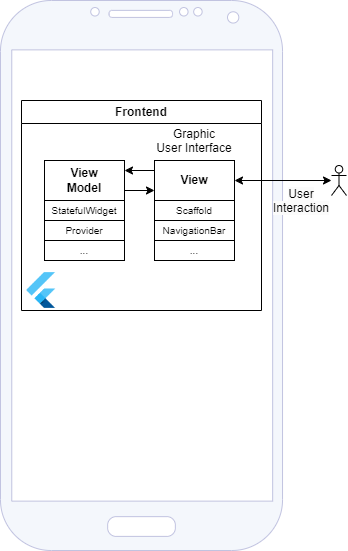

The diagram above was exported from draw.io. Its source (the exported page's mxGraphModel, read from the mxfile embedded in the PNG):
<mxGraphModel dx="819" dy="1573" grid="1" gridSize="10" guides="1" tooltips="1" connect="1" arrows="1" fold="1" page="1" pageScale="1" pageWidth="827" pageHeight="1169" math="0" shadow="0">
  <root>
    <mxCell id="0" />
    <mxCell id="1" parent="0" />
    <mxCell id="2" value="" style="verticalLabelPosition=bottom;verticalAlign=top;html=1;shadow=0;dashed=0;strokeWidth=1;shape=mxgraph.android.phone2;strokeColor=#C1C3E0;fillColor=#F4F7FC;" vertex="1" parent="1">
      <mxGeometry x="778.98" y="-70" width="282.05" height="550" as="geometry" />
    </mxCell>
    <mxCell id="3" value="" style="edgeStyle=orthogonalEdgeStyle;rounded=0;orthogonalLoop=1;jettySize=auto;html=1;startArrow=classic;startFill=1;" edge="1" source="4" target="7" parent="1">
      <mxGeometry relative="1" as="geometry" />
    </mxCell>
    <mxCell id="4" value="" style="shape=umlActor;verticalLabelPosition=bottom;verticalAlign=top;html=1;outlineConnect=0;" vertex="1" parent="1">
      <mxGeometry x="1110" y="95" width="15" height="30" as="geometry" />
    </mxCell>
    <mxCell id="5" value="&lt;span style=&quot;color: rgb(0, 0, 0); font-family: Helvetica; font-size: 12px; font-style: normal; font-variant-ligatures: normal; font-variant-caps: normal; font-weight: 400; letter-spacing: normal; orphans: 2; text-indent: 0px; text-transform: none; widows: 2; word-spacing: 0px; -webkit-text-stroke-width: 0px; background-color: rgb(251, 251, 251); text-decoration-thickness: initial; text-decoration-style: initial; text-decoration-color: initial; float: none; display: inline !important;&quot;&gt;User&lt;br&gt;Interaction&lt;/span&gt;" style="text;whiteSpace=wrap;html=1;align=center;" vertex="1" parent="1">
      <mxGeometry x="1050" y="110" width="60" height="40" as="geometry" />
    </mxCell>
    <mxCell id="6" value="Frontend" style="swimlane;whiteSpace=wrap;html=1;" vertex="1" parent="1">
      <mxGeometry x="800" y="30" width="240" height="210" as="geometry" />
    </mxCell>
    <mxCell id="7" value="&lt;b&gt;View&lt;/b&gt;" style="whiteSpace=wrap;html=1;" vertex="1" parent="6">
      <mxGeometry x="133" y="60" width="80" height="40" as="geometry" />
    </mxCell>
    <mxCell id="8" value="Graphic&lt;br&gt;User Interface" style="text;whiteSpace=wrap;html=1;align=center;" vertex="1" parent="6">
      <mxGeometry x="123" y="20" width="100" height="40" as="geometry" />
    </mxCell>
    <mxCell id="9" value="&lt;span style=&quot;font-size: 10px;&quot;&gt;Scaffold&lt;br&gt;&lt;/span&gt;" style="whiteSpace=wrap;html=1;" vertex="1" parent="6">
      <mxGeometry x="133" y="100" width="80" height="20" as="geometry" />
    </mxCell>
    <mxCell id="10" value="&lt;span style=&quot;font-size: 10px;&quot;&gt;NavigationBar&lt;br&gt;&lt;/span&gt;" style="whiteSpace=wrap;html=1;" vertex="1" parent="6">
      <mxGeometry x="133" y="120" width="80" height="20" as="geometry" />
    </mxCell>
    <mxCell id="11" value="&lt;span style=&quot;font-size: 10px;&quot;&gt;...&lt;br&gt;&lt;/span&gt;" style="whiteSpace=wrap;html=1;" vertex="1" parent="6">
      <mxGeometry x="133" y="140" width="80" height="20" as="geometry" />
    </mxCell>
    <mxCell id="12" value="" style="shape=image;html=1;verticalAlign=top;verticalLabelPosition=bottom;labelBackgroundColor=#ffffff;imageAspect=0;aspect=fixed;image=https://engineering.linecorp.com/wp-content/uploads/2019/08/flutter1.png;" vertex="1" parent="6">
      <mxGeometry y="170" width="40" height="40" as="geometry" />
    </mxCell>
    <mxCell id="13" value="&lt;b&gt;View&lt;br&gt;Model&lt;/b&gt;" style="whiteSpace=wrap;html=1;" vertex="1" parent="6">
      <mxGeometry x="23" y="60" width="80" height="40" as="geometry" />
    </mxCell>
    <mxCell id="14" value="&lt;span style=&quot;font-size: 10px;&quot;&gt;StatefulWidget&lt;br&gt;&lt;/span&gt;" style="whiteSpace=wrap;html=1;" vertex="1" parent="6">
      <mxGeometry x="23" y="100" width="80" height="20" as="geometry" />
    </mxCell>
    <mxCell id="15" value="&lt;span style=&quot;font-size: 10px;&quot;&gt;Provider&lt;br&gt;&lt;/span&gt;" style="whiteSpace=wrap;html=1;" vertex="1" parent="6">
      <mxGeometry x="23" y="120" width="80" height="20" as="geometry" />
    </mxCell>
    <mxCell id="16" value="&lt;span style=&quot;font-size: 10px;&quot;&gt;...&lt;br&gt;&lt;/span&gt;" style="whiteSpace=wrap;html=1;" vertex="1" parent="6">
      <mxGeometry x="23" y="140" width="80" height="20" as="geometry" />
    </mxCell>
    <mxCell id="17" value="" style="edgeStyle=orthogonalEdgeStyle;rounded=0;orthogonalLoop=1;jettySize=auto;html=1;entryX=1;entryY=0.25;entryDx=0;entryDy=0;exitX=0;exitY=0.25;exitDx=0;exitDy=0;" edge="1" parent="6" source="7" target="13">
      <mxGeometry relative="1" as="geometry">
        <mxPoint x="100" y="10" as="targetPoint" />
      </mxGeometry>
    </mxCell>
    <mxCell id="18" value="" style="edgeStyle=orthogonalEdgeStyle;rounded=0;orthogonalLoop=1;jettySize=auto;html=1;entryX=0;entryY=0.75;entryDx=0;entryDy=0;exitX=1;exitY=0.75;exitDx=0;exitDy=0;" edge="1" parent="6" source="13" target="7">
      <mxGeometry relative="1" as="geometry" />
    </mxCell>
  </root>
</mxGraphModel>